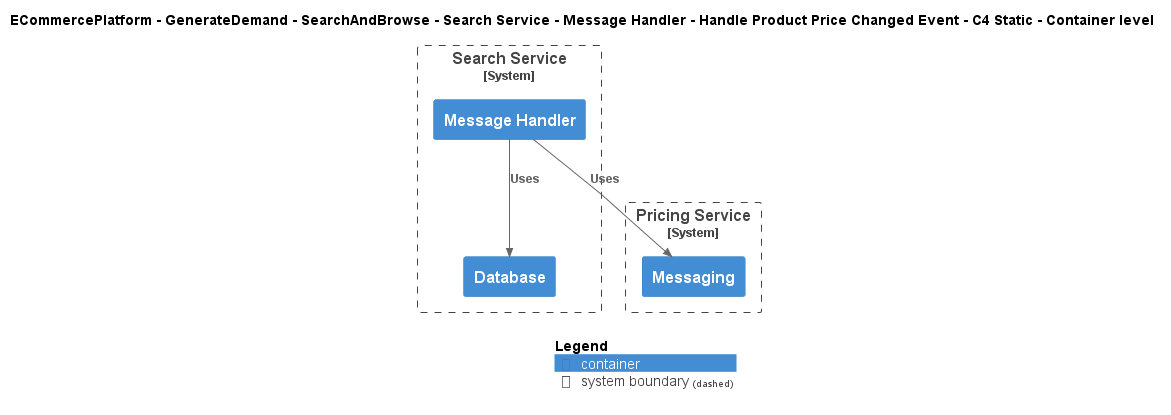

The diagram above was rendered by PlantUML. Its source (embedded in the PNG):
@startuml
!include ..\..\..\..\..\..\..\..\..\.c4s\C4_Container.puml

AddElementTag("c4interflow:lifecycle:new", $bgColor=green, $fontColor=#ffffff, $borderColor=green, $shadowing="False")
AddElementTag("c4interflow:lifecycle:changed", $bgColor=orange, $fontColor=#ffffff, $borderColor=orange, $shadowing="False")
AddElementTag("c4interflow:lifecycle:removed", $bgColor=red, $fontColor=#ffffff, $borderColor=red, $shadowing="False")

AddRelTag("c4interflow:lifecycle:new", $textColor=green, $lineColor=green)
AddRelTag("c4interflow:lifecycle:changed", $textColor=orange, $lineColor=orange)
AddRelTag("c4interflow:lifecycle:removed", $textColor=red, $lineColor=red)

SHOW_PERSON_PORTRAIT()
LAYOUT_TOP_DOWN()

skinparam linetype polyline

title ECommercePlatform - GenerateDemand - SearchAndBrowse - Search Service - Message Handler - Handle Product Price Changed Event - C4 Static - Container level


System_Boundary(ECommercePlatform.GenerateDemand.SearchAndBrowse.SoftwareSystems.SearchService, "Search Service") {
    Container(ECommercePlatform.GenerateDemand.SearchAndBrowse.SoftwareSystems.SearchService.Containers.MessageHandler, "Message Handler", "", "")
    Container(ECommercePlatform.GenerateDemand.SearchAndBrowse.SoftwareSystems.SearchService.Containers.Database, "Database", "", "")
}

System_Boundary(ECommercePlatform.CreateProduct.PriceManagement.SoftwareSystems.PricingService, "Pricing Service") {
    Container(ECommercePlatform.CreateProduct.PriceManagement.SoftwareSystems.PricingService.Containers.Messaging, "Messaging", "", "")
}

Rel(ECommercePlatform.GenerateDemand.SearchAndBrowse.SoftwareSystems.SearchService.Containers.MessageHandler, ECommercePlatform.CreateProduct.PriceManagement.SoftwareSystems.PricingService.Containers.Messaging, "Uses")
Rel(ECommercePlatform.GenerateDemand.SearchAndBrowse.SoftwareSystems.SearchService.Containers.MessageHandler, ECommercePlatform.GenerateDemand.SearchAndBrowse.SoftwareSystems.SearchService.Containers.Database, "Uses")


SHOW_LEGEND()
@enduml